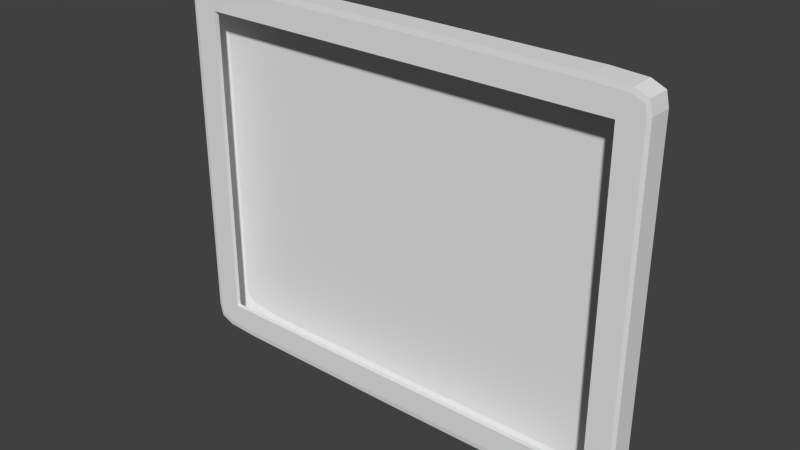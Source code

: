 # Source: monitor.blend  (saved by Blender 2.69.0; exported with 4.5.12 LTS)
import bpy
from mathutils import Matrix  # noqa: F401  (used for matrix-valued properties, if any)

bpy.ops.wm.read_factory_settings(use_empty=True)
scene = bpy.context.scene
scene.name = 'Scene'

# ---- collections
col_collection_1 = bpy.data.collections.new('Collection 1'); scene.collection.children.link(col_collection_1)

# ---- world
world_world = bpy.data.worlds.new('World'); scene.world = world_world
world_world.color = (0.05088, 0.05088, 0.05088)
world_world.use_sun_shadow = False
world_world.sun_shadow_jitter_overblur = 0.0
world_world.cycles.sampling_method = 'MANUAL'
world_world.cycles.sample_map_resolution = 256

# ---- meshes
me_cube_001 = bpy.data.meshes.new('Cube.001')
me_cube_001.from_pydata([(2.268, -1.176, 0.0), (2.268, -1.176, 0.9065), (2.023, -1.176, 0.9065), (0.0, -1.176, 0.9065), (2.268, -0.8795, 0.0), (2.268, -0.8795, 0.9065), (2.023, -0.8795, 0.9065), (0.0, -0.8795, 0.9065), (1.983, 0.8114, 0.9971), (2.337, 0.8114, 0.9706), (0.0, 0.8114, 1.001), (2.439, 0.8114, 0.0), (2.42, 0.8114, 0.9397), (2.439, 0.8114, 0.8782), (0.0, 0.8114, 0.0), (2.023, 0.4954, 1.074), (2.016, 0.5961, 1.06), (2.374, 0.5947, 1.05), (2.395, 0.4954, 1.063), (0.0, 0.4954, 1.078), (0.0, 0.5963, 1.064), (2.547, 0.593, 0.0), (2.57, 0.4954, 0.0), (2.538, 0.4954, 1.029), (2.516, 0.5931, 1.017), (2.547, 0.5921, 0.9408), (2.57, 0.4954, 0.9537), (2.395, -1.133, 1.063), (2.386, -1.176, 1.033), (2.021, -1.176, 1.043), (2.023, -1.133, 1.074), (0.0, -1.176, 1.048), (0.0, -1.133, 1.078), (2.57, -1.133, 0.0), (2.527, -1.176, 0.0), (2.57, -1.133, 0.9537), (2.527, -1.176, 0.9445), (2.506, -1.176, 1.007), (2.538, -1.133, 1.029), (2.527, -1.176, 0.9065), (2.57, -1.133, 0.9065)], [], [(24, 25, 13, 12), (39, 1, 0, 34), (20, 16, 8, 10), (26, 35, 40, 33, 22), (25, 21, 11, 13), (23, 38, 35, 26), (1, 2, 6, 5), (2, 3, 7, 6), (17, 24, 12, 9), (38, 23, 18, 27), (36, 37, 28, 1, 39), (30, 15, 19, 32), (0, 1, 5, 4), (27, 18, 15, 30), (29, 31, 3, 2), (9, 12, 13, 11, 10, 8), (17, 16, 15, 18), (19, 15, 16, 20), (25, 24, 23, 26), (24, 17, 18, 23), (21, 25, 26, 22), (16, 17, 9, 8), (29, 28, 27, 30), (31, 29, 30, 32), (37, 36, 35, 38), (28, 37, 38, 27), (39, 34, 33, 40), (40, 35, 36, 39), (28, 29, 2, 1), (11, 14, 10)])
me_cube_001.use_remesh_preserve_volume = False
me_cube_001.use_remesh_preserve_attributes = False
me_cube_001.use_mirror_vertex_groups = False
me_cube_001.update()

# ---- objects
ob_screen_node = bpy.data.objects.new('screen node', None)
ob_phone = bpy.data.objects.new('phone', me_cube_001)

# ---- transforms, parenting, visibility, modifiers, constraints
ob_screen_node.location = (4.213e-09, -0.06421, 1.987e-09)
ob_screen_node.scale = (0.4, 0.4, 0.4)
ob_screen_node.empty_display_size = 0.5
ob_screen_node.empty_image_offset = (0.0, 0.0)
ob_screen_node.lineart.crease_threshold = 0.0
ob_phone.location = (4.213e-09, -0.03211, 1.987e-09)
ob_phone.scale = (0.2121, 0.03388, 0.4)
ob_phone.lineart.crease_threshold = 0.0
_m = ob_phone.modifiers.new('Mirror', 'MIRROR')
_m.use_axis = (True, False, True)
_m.use_clip = True

# ---- collection membership
col_collection_1.objects.link(ob_screen_node)
col_collection_1.objects.link(ob_phone)

# ---- scene / render settings (as saved in the file)
scene.frame_start = 1; scene.frame_end = 250; scene.frame_set(240)
scene.render.engine = 'BLENDER_EEVEE_NEXT'
scene.render.image_settings.color_mode = 'RGB'
scene.render.image_settings.compression = 90
scene.render.resolution_percentage = 50
scene.render.dither_intensity = 0.0
scene.cycles.use_denoising = False
scene.cycles.samples = 10
scene.cycles.sampling_pattern = 'TABULATED_SOBOL'
scene.cycles.light_sampling_threshold = 0.0
scene.cycles.use_adaptive_sampling = False
scene.cycles.use_light_tree = False
scene.cycles.blur_glossy = 0.0
scene.cycles.volume_bounces = 1
scene.cycles.pixel_filter_type = 'GAUSSIAN'
scene.cycles.sample_clamp_indirect = 0.0
scene.view_settings.view_transform = 'Standard'
bpy.context.view_layer.update()

# ---- added for rendering (the .blend has no active camera and no usable light): camera, sun
cam_auto = bpy.data.cameras.new('AutoCamera')
cam_auto.lens = 50.0
cam_auto.sensor_width = 36.0
cam_auto.clip_end = 1000.0
ob_auto_camera = bpy.data.objects.new('AutoCamera', cam_auto)
scene.collection.objects.link(ob_auto_camera)
ob_auto_camera.location = (1.28756, -1.58335, 1.03005)
ob_auto_camera.rotation_euler = (1.09748, -7.21219e-08, 0.694738)
scene.camera = ob_auto_camera
light_auto_sun = bpy.data.lights.new('AutoSun', 'SUN')
light_auto_sun.energy = 3.0
light_auto_sun.angle = 0.0523599
ob_auto_sun = bpy.data.objects.new('AutoSun', light_auto_sun)
scene.collection.objects.link(ob_auto_sun)
ob_auto_sun.rotation_euler = (0.872665, 0.174533, 0.523599)
bpy.context.view_layer.update()
